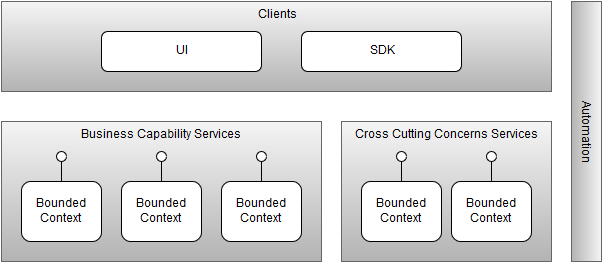

The diagram above was exported from draw.io. Its source (the exported page's mxGraphModel, read from the mxfile embedded in the PNG):
<mxGraphModel dx="1430" dy="742" grid="1" gridSize="10" guides="1" tooltips="1" connect="1" arrows="1" fold="1" page="1" pageScale="1" pageWidth="826" pageHeight="1169" background="#ffffff" math="0" shadow="0">
  <root>
    <mxCell id="0" />
    <mxCell id="1" parent="0" />
    <mxCell id="2" value="Business Capability Services&lt;br&gt;" style="whiteSpace=wrap;html=1;verticalAlign=top;fillColor=#f5f5f5;strokeColor=#666666;gradientColor=#b3b3b3;" vertex="1" parent="1">
      <mxGeometry x="130" y="280" width="320" height="140" as="geometry" />
    </mxCell>
    <mxCell id="3" value="Cross Cutting Concerns Services&lt;br&gt;" style="whiteSpace=wrap;html=1;verticalAlign=top;fillColor=#f5f5f5;strokeColor=#666666;gradientColor=#b3b3b3;" vertex="1" parent="1">
      <mxGeometry x="470" y="280" width="210" height="140" as="geometry" />
    </mxCell>
    <mxCell id="7" value="Bounded Context&lt;br&gt;" style="rounded=1;whiteSpace=wrap;html=1;" vertex="1" parent="1">
      <mxGeometry x="350" y="340" width="80" height="60" as="geometry" />
    </mxCell>
    <mxCell id="11" value="" style="shape=lollipop;direction=south;html=1;rotation=270;" vertex="1" parent="1">
      <mxGeometry x="375" y="320" width="30" height="10" as="geometry" />
    </mxCell>
    <mxCell id="12" value="Bounded Context&lt;br&gt;" style="rounded=1;whiteSpace=wrap;html=1;" vertex="1" parent="1">
      <mxGeometry x="490" y="340" width="80" height="60" as="geometry" />
    </mxCell>
    <mxCell id="13" value="" style="shape=lollipop;direction=south;html=1;rotation=270;" vertex="1" parent="1">
      <mxGeometry x="515" y="320" width="30" height="10" as="geometry" />
    </mxCell>
    <mxCell id="14" value="Bounded Context&lt;br&gt;" style="rounded=1;whiteSpace=wrap;html=1;" vertex="1" parent="1">
      <mxGeometry x="580" y="340" width="80" height="60" as="geometry" />
    </mxCell>
    <mxCell id="15" value="" style="shape=lollipop;direction=south;html=1;rotation=270;" vertex="1" parent="1">
      <mxGeometry x="605" y="320" width="30" height="10" as="geometry" />
    </mxCell>
    <mxCell id="16" value="Bounded Context&lt;br&gt;" style="rounded=1;whiteSpace=wrap;html=1;" vertex="1" parent="1">
      <mxGeometry x="250" y="340" width="80" height="60" as="geometry" />
    </mxCell>
    <mxCell id="17" value="" style="shape=lollipop;direction=south;html=1;rotation=270;" vertex="1" parent="1">
      <mxGeometry x="275" y="320" width="30" height="10" as="geometry" />
    </mxCell>
    <mxCell id="18" value="Bounded Context&lt;br&gt;" style="rounded=1;whiteSpace=wrap;html=1;" vertex="1" parent="1">
      <mxGeometry x="150" y="340" width="80" height="60" as="geometry" />
    </mxCell>
    <mxCell id="19" value="" style="shape=lollipop;direction=south;html=1;rotation=270;" vertex="1" parent="1">
      <mxGeometry x="175" y="320" width="30" height="10" as="geometry" />
    </mxCell>
    <mxCell id="20" value="Clients" style="whiteSpace=wrap;html=1;verticalAlign=top;fillColor=#f5f5f5;strokeColor=#666666;gradientColor=#b3b3b3;" vertex="1" parent="1">
      <mxGeometry x="130" y="160" width="550" height="90" as="geometry" />
    </mxCell>
    <mxCell id="22" value="UI" style="rounded=1;whiteSpace=wrap;html=1;" vertex="1" parent="1">
      <mxGeometry x="230" y="190" width="160" height="40" as="geometry" />
    </mxCell>
    <mxCell id="23" value="SDK" style="rounded=1;whiteSpace=wrap;html=1;" vertex="1" parent="1">
      <mxGeometry x="430" y="190" width="160" height="40" as="geometry" />
    </mxCell>
    <mxCell id="25" value="Automation" style="whiteSpace=wrap;html=1;rotation=90;fillColor=#f5f5f5;strokeColor=#666666;gradientColor=#b3b3b3;" vertex="1" parent="1">
      <mxGeometry x="585" y="275" width="260" height="30" as="geometry" />
    </mxCell>
  </root>
</mxGraphModel>